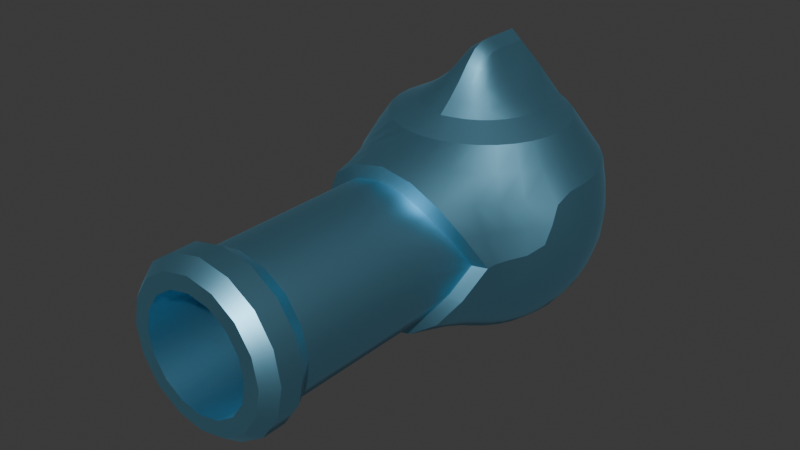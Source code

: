 # Source: deluxe_torpedo_1.blend  (saved by Blender 4.5.87; exported with 4.5.12 LTS)
import bpy
from mathutils import Matrix  # noqa: F401  (used for matrix-valued properties, if any)

bpy.ops.wm.read_factory_settings(use_empty=True)
scene = bpy.context.scene
scene.name = 'Scene'

# ---- collections
col_collection = bpy.data.collections.new('Collection'); scene.collection.children.link(col_collection)

# ---- materials (node trees are filled in below, after node groups)
mat_deluxe_torpedo = bpy.data.materials.new('Deluxe Torpedo')
mat_deluxe_torpedo.use_transparent_shadow = False

# ---- node groups
ng_auto_smooth = bpy.data.node_groups.new('Auto Smooth', 'GeometryNodeTree')
_s = ng_auto_smooth.interface.new_socket(name='Geometry', in_out='OUTPUT', socket_type='NodeSocketGeometry')
_s = ng_auto_smooth.interface.new_socket(name='Geometry', in_out='INPUT', socket_type='NodeSocketGeometry')
_s = ng_auto_smooth.interface.new_socket(name='Angle', in_out='INPUT', socket_type='NodeSocketFloat')
_s.subtype = 'ANGLE'
_s.min_value = 0.0
_s.max_value = 3.142
ng_auto_smooth.is_modifier = True
_N = ng_auto_smooth.nodes; _L = ng_auto_smooth.links
n0 = _N.new('NodeGroupOutput'); n0.name = 'Group Output'; n0.location = (480, -100)
n1 = _N.new('NodeGroupInput'); n1.name = 'Group Input'; n1.location = (-420, -300)
n2 = _N.new('NodeGroupInput'); n2.name = 'Group Input.001'; n2.location = (-60, -100)
n3 = _N.new('GeometryNodeSetShadeSmooth'); n3.name = 'Set Shade Smooth'; n3.location = (120, -100)
n3.domain = 'EDGE'
n4 = _N.new('GeometryNodeSetShadeSmooth'); n4.name = 'Set Shade Smooth.001'; n4.location = (300, -100)
n5 = _N.new('GeometryNodeInputMeshEdgeAngle'); n5.name = 'Edge Angle'; n5.location = (-420, -220)
n6 = _N.new('GeometryNodeInputEdgeSmooth'); n6.name = 'Is Edge Smooth'; n6.location = (-60, -160)
n7 = _N.new('GeometryNodeInputShadeSmooth'); n7.name = 'Is Face Smooth'; n7.location = (-240, -340)
n8 = _N.new('FunctionNodeBooleanMath'); n8.name = 'Boolean Math'; n8.location = (-60, -220)
n9 = _N.new('FunctionNodeCompare'); n9.name = 'Compare'; n9.location = (-240, -180)
n9.operation = 'LESS_EQUAL'
_L.new(n5.outputs[0], n9.inputs[0])
_L.new(n4.outputs[0], n0.inputs[0])
_L.new(n1.outputs[1], n9.inputs[1])
_L.new(n9.outputs[0], n8.inputs[0])
_L.new(n7.outputs[0], n8.inputs[1])
_L.new(n2.outputs[0], n3.inputs[0])
_L.new(n6.outputs[0], n3.inputs[1])
_L.new(n3.outputs[0], n4.inputs[0])
_L.new(n8.outputs[0], n3.inputs[2])
n0.is_active_output = True

# ---- material node trees
mat_deluxe_torpedo.use_nodes = True; mat_deluxe_torpedo.node_tree.nodes.clear()
_N = mat_deluxe_torpedo.node_tree.nodes; _L = mat_deluxe_torpedo.node_tree.links
n0 = _N.new('ShaderNodeBsdfPrincipled'); n0.name = 'Principled BSDF'; n0.location = (10, 300)
n0.inputs[0].default_value = (0.2401, 0.5948, 0.8002, 1.0)
n0.inputs[1].default_value = 1.0
n1 = _N.new('ShaderNodeOutputMaterial'); n1.name = 'Material Output'; n1.location = (300, 300)
_L.new(n0.outputs[0], n1.inputs[0])
n1.is_active_output = True

# ---- world
world_world = bpy.data.worlds.new('World'); scene.world = world_world
world_world.use_nodes = True; world_world.node_tree.nodes.clear()
_N = world_world.node_tree.nodes; _L = world_world.node_tree.links
n0 = _N.new('ShaderNodeOutputWorld'); n0.name = 'World Output'; n0.location = (300, 300)
n1 = _N.new('ShaderNodeBackground'); n1.name = 'Background'; n1.location = (10, 300)
n1.inputs[0].default_value = (0.05088, 0.05088, 0.05088, 1.0)
_L.new(n1.outputs[0], n0.inputs[0])
n0.is_active_output = True
world_world.color = (0.05088, 0.05088, 0.05088)
world_world.use_sun_shadow = False
world_world.sun_shadow_jitter_overblur = 0.0

# ---- meshes
me_sphere = bpy.data.meshes.new('Sphere')
me_sphere.from_pydata([(0.0, 0.9239, 0.3827), (0.0, 1.0, 0.0), (0.0, 0.9239, -0.3827), (0.0, 0.3827, -0.9239), (0.1854, 0.4475, 0.9779), (0.3536, 0.8536, 0.3827), (0.3827, 0.9239, 0.0), (0.3536, 0.8536, -0.3827), (0.2706, 0.6533, -0.7071), (0.1464, 0.3536, -0.9239), (0.3425, 0.3425, 0.8071), (0.6533, 0.6533, 0.3827), (0.7071, 0.7071, 0.0), (0.6533, 0.6533, -0.3827), (0.5, 0.5, -0.7071), (0.2706, 0.2706, -0.9239), (0.4475, 0.1854, 0.8071), (0.8536, 0.3536, 0.3827), (0.9239, 0.3827, 0.0), (0.8536, 0.3536, -0.3827), (0.6533, 0.2706, -0.7071), (0.3536, 0.1464, -0.9239), (0.4844, -5.776e-08, 0.8071), (0.9239, -1.192e-07, 0.3827), (1.0, -1.49e-07, 0.0), (0.9239, -1.192e-07, -0.3827), (0.7071, -8.941e-08, -0.7071), (0.3827, -4.47e-08, -0.9239), (0.4475, -0.1854, 0.8071), (0.8536, -0.3536, 0.3827), (0.9239, -0.3827, 0.0), (0.8536, -0.3536, -0.3827), (0.6533, -0.2706, -0.7071), (0.3536, -0.1464, -0.9239), (0.3425, -0.3425, 0.8071), (0.6533, -0.6533, 0.3827), (0.7071, -0.7071, 0.0), (0.6533, -0.6533, -0.3827), (0.5, -0.5, -0.7071), (0.2706, -0.2706, -0.9239), (0.1854, -0.4475, 0.8071), (0.4219, -1.139, 0.4219), (0.5966, -0.8887, 5.884e-08), (0.4219, -1.139, -0.4219), (0.2706, -0.6533, -0.7071), (0.1464, -0.3536, -0.9239), (0.0, -0.4844, 0.8071), (0.0, -1.139, 0.5966), (-0.5966, -1.875, 5.884e-08), (0.0, -1.108, -0.7028), (-2.235e-07, -0.7071, -0.7071), (-1.192e-07, -0.3827, -0.9239), (0.0, 0.0, -1.0), (0.2639, 0.6372, 0.7071), (-0.1854, -0.4475, 0.8071), (-0.4219, -1.139, 0.4219), (-0.5966, -0.8887, 5.884e-08), (-0.4219, -1.139, -0.4219), (-0.2706, -0.6533, -0.7071), (-0.1464, -0.3536, -0.9239), (-0.3425, -0.3425, 0.8071), (-0.6533, -0.6533, 0.3827), (-0.7071, -0.7071, 0.0), (-0.6533, -0.6533, -0.3827), (-0.5, -0.5, -0.7071), (-0.2706, -0.2706, -0.9239), (-0.4475, -0.1854, 0.8071), (-0.8536, -0.3536, 0.3827), (-0.9239, -0.3827, 0.0), (-0.8536, -0.3536, -0.3827), (-0.6533, -0.2706, -0.7071), (-0.3536, -0.1464, -0.9239), (-0.4844, -5.776e-08, 0.8071), (-0.9239, 3.576e-07, 0.3827), (-1.0, 5.066e-07, 0.0), (-0.9239, 3.576e-07, -0.3827), (-0.7071, 3.278e-07, -0.7071), (-0.3827, 1.788e-07, -0.9239), (-0.4475, 0.1854, 0.8071), (-0.8536, 0.3536, 0.3827), (-0.9239, 0.3827, 0.0), (-0.8536, 0.3536, -0.3827), (-0.6533, 0.2706, -0.7071), (-0.3536, 0.1464, -0.9239), (-0.3425, 0.3425, 0.8071), (-0.6533, 0.6533, 0.3827), (-0.7071, 0.7071, 0.0), (-0.6533, 0.6533, -0.3827), (-0.5, 0.5, -0.7071), (-0.2706, 0.2706, -0.9239), (-0.1854, 0.4475, 0.9779), (-0.3536, 0.8536, 0.3827), (-0.3827, 0.9239, 0.0), (-0.3536, 0.8536, -0.3827), (-0.2706, 0.6533, -0.7071), (-0.1464, 0.3536, -0.9239), (0.0, 0.4844, 0.9779), (4.47e-07, 0.7071, -0.7071), (0.4877, 0.4877, 0.7071), (0.6372, 0.2639, 0.7071), (0.6897, 3.195e-07, 0.7071), (0.6372, -0.2639, 0.7071), (0.4877, -0.4877, 0.7071), (0.2639, -0.6372, 0.7071), (0.0, -0.6897, 0.7071), (-0.2639, -0.6372, 0.7071), (-0.4877, -0.4877, 0.7071), (-0.6372, -0.2639, 0.7071), (-0.6897, 3.195e-07, 0.7071), (-0.6372, 0.2639, 0.7071), (-0.4877, 0.4877, 0.7071), (-0.2639, 0.6372, 0.7071), (0.0, 0.6897, 0.7071), (0.1854, 0.254, 0.9779), (-0.1854, 0.254, 0.9779), (0.1854, -1.061e-08, 0.9779), (-0.1854, -1.061e-08, 0.9779), (0.1854, -0.254, 0.9779), (0.0, -0.2781, 0.9779), (-0.1854, -0.254, 0.9779), (0.4968, -1.113, 0.4903), (0.7055, -0.8538, 5.936e-08), (0.4969, -1.113, -0.49), (0.0, -1.108, 0.703), (0.0, -1.139, -0.5966), (-0.4968, -1.113, 0.4903), (-0.7055, -0.8538, 5.936e-08), (-0.4969, -1.113, -0.49), (0.0, -1.189, 0.5966), (0.0, -1.189, -0.5966), (0.5966, -0.9387, 5.884e-08), (-0.5966, -0.9387, 5.884e-08), (0.4219, -1.189, 0.4219), (0.4219, -1.189, -0.4219), (-0.4219, -1.189, 0.4219), (-0.4219, -1.189, -0.4219), (0.5966, -1.875, 5.884e-08), (0.4219, -1.875, -0.4219), (0.0, -1.875, -0.5966), (-0.4219, -1.875, -0.4219), (-0.4219, -1.875, 0.4219), (0.0, -1.875, 0.5966), (0.4219, -1.875, 0.4219), (0.0, -2.794, 0.4667), (0.0, -2.794, 0.5966), (0.0, -2.794, -0.4667), (0.0, -2.794, -0.5966), (0.4667, -2.794, 5.105e-08), (0.5966, -2.794, 5.884e-08), (-0.4667, -2.794, 5.105e-08), (-0.5966, -2.794, 5.884e-08), (0.33, -2.794, 0.33), (0.4219, -2.794, 0.4219), (0.33, -2.794, -0.33), (0.4219, -2.794, -0.4219), (-0.33, -2.794, 0.33), (-0.4219, -2.794, 0.4219), (-0.33, -2.794, -0.33), (-0.4219, -2.794, -0.4219), (0.4219, -2.397, 0.4219), (0.5966, -2.397, 5.884e-08), (-0.4219, -2.397, -0.4219), (0.0, -2.397, 0.5966), (-0.4219, -2.397, 0.4219), (0.0, -2.397, -0.5966), (0.4219, -2.397, -0.4219), (-0.5966, -2.397, 5.884e-08), (-0.4829, -2.693, -0.4829), (0.683, -2.693, 6.13e-08), (0.4829, -2.693, 0.4829), (0.0, -2.693, 0.683), (-0.4829, -2.693, 0.4829), (0.0, -2.693, -0.683), (0.4829, -2.693, -0.4829), (-0.683, -2.693, 6.13e-08), (-0.4829, -2.518, -0.4829), (0.683, -2.518, 6.13e-08), (0.4829, -2.518, 0.4829), (0.0, -2.518, 0.683), (-0.4829, -2.518, 0.4829), (0.0, -2.518, -0.683), (0.4829, -2.518, -0.4829), (-0.683, -2.518, 6.13e-08), (0.0, -0.7936, 0.4667), (0.0, -0.7936, -0.4667), (0.4667, -0.7936, 5.105e-08), (-0.4667, -0.7936, 5.105e-08), (0.33, -0.7936, 0.33), (0.33, -0.7936, -0.33), (-0.33, -0.7936, 0.33), (-0.33, -0.7936, -0.33), (-0.09457, 0.3299, 1.168), (0.0, 0.3518, 1.229), (0.09457, 0.3299, 1.168), (0.09457, 0.2148, 1.168), (0.09457, 0.06387, 1.168), (0.09457, -0.08711, 1.168), (0.0, 0.2292, 1.229), (0.0, 0.06387, 1.229), (0.0, -0.1014, 1.229), (-0.09457, 0.2148, 1.168), (-0.09457, 0.06387, 1.168), (-0.09457, -0.08711, 1.168), (0.0, -0.7936, 0.3096), (0.0, -0.7936, -0.3096), (0.3096, -0.7936, 4.954e-08), (-0.3096, -0.7936, 4.954e-08), (0.2189, -0.7936, 0.2189), (0.2189, -0.7936, -0.2189), (-0.2189, -0.7936, 0.2189), (-0.2189, -0.7936, -0.2189), (0.0, -0.7936, 1.341e-07)], [], [(100, 23, 17, 99), (101, 102, 35, 29), (52, 3, 9), (97, 2, 7, 8), (1, 0, 5, 6), (112, 96, 4, 53), (3, 97, 8, 9), (2, 1, 6, 7), (8, 7, 13, 14), (6, 5, 11, 12), (53, 4, 10, 98), (9, 8, 14, 15), (7, 6, 12, 13), (102, 103, 120, 35), (52, 9, 15), (15, 14, 20, 21), (13, 12, 18, 19), (100, 101, 29, 23), (103, 104, 123, 120), (52, 15, 21), (14, 13, 19, 20), (12, 11, 17, 18), (98, 10, 16, 99), (19, 18, 24, 25), (104, 105, 125, 123), (52, 21, 27), (20, 19, 25, 26), (18, 17, 23, 24), (99, 16, 22, 100), (21, 20, 26, 27), (52, 27, 33), (26, 25, 31, 32), (24, 23, 29, 30), (100, 22, 28, 101), (27, 26, 32, 33), (25, 24, 30, 31), (105, 106, 61, 125), (30, 29, 35, 36), (101, 28, 34, 102), (33, 32, 38, 39), (31, 30, 36, 37), (106, 107, 67, 61), (52, 33, 39), (32, 31, 37, 38), (39, 38, 44, 45), (37, 36, 121, 122), (107, 108, 73, 67), (52, 39, 45), (38, 37, 122, 44), (36, 35, 120, 121), (102, 34, 40, 103), (108, 109, 79, 73), (52, 45, 51), (44, 122, 49, 50), (43, 42, 130, 133), (103, 40, 46, 104), (45, 44, 50, 51), (124, 43, 133, 129), (52, 51, 59), (50, 49, 127, 58), (56, 57, 135, 131), (104, 46, 54, 105), (51, 50, 58, 59), (47, 55, 134, 128), (105, 54, 60, 106), (59, 58, 64, 65), (127, 126, 62, 63), (98, 99, 17, 11), (52, 59, 65), (58, 127, 63, 64), (126, 125, 61, 62), (65, 64, 70, 71), (63, 62, 68, 69), (109, 110, 85, 79), (52, 65, 71), (64, 63, 69, 70), (62, 61, 67, 68), (106, 60, 66, 107), (110, 111, 91, 85), (52, 71, 77), (70, 69, 75, 76), (68, 67, 73, 74), (107, 66, 72, 108), (71, 70, 76, 77), (69, 68, 74, 75), (76, 75, 81, 82), (74, 73, 79, 80), (108, 72, 78, 109), (77, 76, 82, 83), (75, 74, 80, 81), (111, 112, 0, 91), (52, 77, 83), (83, 82, 88, 89), (81, 80, 86, 87), (112, 53, 5, 0), (52, 83, 89), (82, 81, 87, 88), (80, 79, 85, 86), (109, 78, 84, 110), (87, 86, 92, 93), (52, 89, 95), (88, 87, 93, 94), (86, 85, 91, 92), (110, 84, 90, 111), (89, 88, 94, 95), (52, 95, 3), (94, 93, 2, 97), (92, 91, 0, 1), (111, 90, 96, 112), (95, 94, 97, 3), (93, 92, 1, 2), (4, 113, 16, 10), (113, 115, 22, 16), (115, 117, 28, 22), (117, 40, 34, 28), (116, 119, 202, 201), (117, 115, 195, 196), (90, 114, 200, 191), (118, 46, 40, 117), (113, 4, 193, 194), (4, 96, 192, 193), (96, 90, 191, 192), (119, 54, 46, 118), (84, 78, 114, 90), (78, 72, 116, 114), (72, 66, 119, 116), (66, 60, 54, 119), (41, 42, 121, 120), (42, 43, 122, 121), (47, 41, 120, 123), (43, 124, 49, 122), (56, 55, 125, 126), (57, 56, 126, 127), (124, 57, 127, 49), (55, 47, 123, 125), (158, 150, 174, 167), (148, 154, 173, 168), (132, 128, 141, 142), (57, 124, 129, 135), (55, 56, 131, 134), (41, 47, 128, 132), (42, 41, 132, 130), (156, 144, 170, 171), (150, 156, 171, 174), (146, 158, 167, 172), (169, 170, 144, 152), (147, 153, 154, 148), (143, 151, 152, 144), (153, 145, 146, 154), (154, 146, 172, 173), (149, 155, 156, 150), (157, 149, 150, 158), (145, 157, 158, 146), (155, 143, 144, 156), (133, 130, 136, 137), (131, 135, 139, 48), (129, 133, 137, 138), (128, 134, 140, 141), (135, 129, 138, 139), (130, 132, 142, 136), (134, 131, 48, 140), (138, 137, 165, 164), (141, 140, 163, 162), (136, 142, 159, 160), (168, 176, 177, 169), (178, 170, 169, 177), (179, 171, 170, 178), (182, 174, 171, 179), (175, 167, 174, 182), (180, 172, 167, 175), (181, 173, 172, 180), (181, 176, 168, 173), (177, 176, 160, 159), (176, 181, 165, 160), (181, 180, 164, 165), (180, 175, 161, 164), (175, 182, 166, 161), (182, 179, 163, 166), (179, 178, 162, 163), (178, 177, 159, 162), (152, 148, 168, 169), (151, 147, 148, 152), (48, 139, 161, 166), (137, 136, 160, 165), (142, 141, 162, 159), (139, 138, 164, 161), (98, 11, 5, 53), (140, 48, 166, 163), (155, 149, 186, 189), (151, 143, 183, 187), (147, 151, 187, 185), (143, 155, 189, 183), (149, 157, 190, 186), (145, 153, 188, 184), (153, 147, 185, 188), (157, 145, 184, 190), (192, 197, 194, 193), (197, 198, 195, 194), (198, 199, 196, 195), (191, 200, 197, 192), (200, 201, 198, 197), (201, 202, 199, 198), (118, 117, 196, 199), (119, 118, 199, 202), (115, 113, 194, 195), (114, 116, 201, 200), (184, 188, 208, 204), (188, 185, 205, 208), (190, 184, 204, 210), (189, 186, 206, 209), (187, 183, 203, 207), (185, 187, 207, 205), (183, 189, 209, 203), (186, 190, 210, 206), (205, 211, 204, 208), (211, 206, 210, 204), (207, 203, 211, 205), (203, 209, 206, 211)])
me_sphere.polygons.foreach_set('use_smooth', [True] * 218)
_k = set([(0, 5), (0, 91), (4, 10), (4, 53), (4, 193), (5, 11), (10, 16), (11, 17), (16, 22), (17, 23), (22, 28), (23, 29), (28, 34), (29, 30), (30, 36), (34, 40), (36, 121), (40, 46), (41, 42), (41, 47), (42, 43), (42, 121), (43, 124), (46, 54), (46, 118), (47, 55), (49, 122), (49, 127), (53, 98), (53, 112), (54, 60), (55, 56), (56, 57), (56, 126), (57, 124), (60, 66), (62, 68), (62, 126), (66, 72), (67, 68), (67, 73), (72, 78), (73, 79), (78, 84), (79, 85), (84, 90), (85, 91), (90, 111), (90, 191), (96, 112), (96, 192), (98, 99), (99, 100), (100, 101), (101, 102), (102, 103), (103, 104), (104, 105), (105, 106), (106, 107), (107, 108), (108, 109), (109, 110), (110, 111), (111, 112), (118, 199), (120, 121), (120, 123), (121, 122), (123, 125), (125, 126), (126, 127), (143, 151), (143, 155), (144, 152), (144, 156), (145, 153), (145, 157), (146, 154), (146, 158), (147, 151), (147, 153), (148, 152), (148, 154), (149, 155), (149, 157), (150, 156), (150, 158), (159, 160), (159, 162), (160, 165), (161, 164), (161, 166), (162, 163), (163, 166), (164, 165), (167, 172), (167, 174), (168, 169), (168, 173), (169, 170), (170, 171), (171, 174), (172, 173), (175, 180), (175, 182), (176, 177), (176, 181), (177, 178), (178, 179), (179, 182), (180, 181), (183, 187), (183, 189), (184, 188), (184, 190), (185, 187), (185, 188), (186, 189), (186, 190), (191, 192), (191, 200), (192, 193), (192, 197), (193, 194), (194, 195), (195, 196), (197, 198), (198, 199), (200, 201), (201, 202), (203, 207), (203, 209), (204, 208), (204, 210), (205, 207), (205, 208), (206, 209), (206, 210)])
me_sphere.attributes.new('sharp_edge', 'BOOLEAN', 'EDGE').data.foreach_set('value', [ (min(e.vertices), max(e.vertices)) in _k for e in me_sphere.edges])
_k = {(0, 5): 1.0, (5, 11): 1.0, (4, 10): 1.0, (11, 17): 1.0, (10, 16): 1.0, (17, 23): 1.0, (16, 22): 1.0, (29, 30): 1.0, (23, 29): 1.0, (22, 28): 1.0, (30, 36): 1.0, (28, 34): 1.0, (120, 121): 1.0, (121, 122): 1.0, (36, 121): 1.0, (34, 40): 1.0, (56, 131): 1.0, (120, 123): 1.0, (40, 46): 1.0, (49, 122): 1.0, (96, 112): 1.0, (125, 126): 1.0, (126, 127): 1.0, (49, 127): 1.0, (123, 125): 1.0, (46, 54): 1.0, (54, 60): 1.0, (62, 126): 1.0, (67, 68): 1.0, (62, 68): 1.0, (60, 66): 1.0, (66, 72): 1.0, (67, 73): 1.0, (73, 79): 1.0, (72, 78): 1.0, (79, 85): 1.0, (78, 84): 1.0, (85, 91): 1.0, (84, 90): 1.0, (90, 111): 1.0, (4, 53): 1.0, (0, 91): 1.0, (111, 112): 1.0, (110, 111): 1.0, (109, 110): 1.0, (108, 109): 1.0, (107, 108): 1.0, (106, 107): 1.0, (105, 106): 1.0, (104, 105): 1.0, (103, 104): 1.0, (102, 103): 1.0, (101, 102): 1.0, (100, 101): 1.0, (99, 100): 1.0, (98, 99): 1.0, (53, 98): 1.0, (53, 112): 1.0, (4, 193): 1.0, (46, 118): 1.0, (96, 192): 1.0, (90, 191): 1.0, (41, 42): 1.0, (42, 43): 1.0, (41, 47): 1.0, (43, 124): 1.0, (55, 56): 1.0, (56, 57): 1.0, (57, 124): 1.0, (47, 55): 1.0, (42, 121): 1.0, (56, 126): 1.0, (42, 130): 1.0, (148, 152): 1.0, (148, 154): 1.0, (144, 152): 1.0, (146, 154): 1.0, (150, 156): 1.0, (150, 158): 1.0, (146, 158): 1.0, (144, 156): 1.0, (159, 162): 1.0, (160, 165): 1.0, (161, 166): 1.0, (164, 165): 1.0, (162, 163): 1.0, (161, 164): 1.0, (159, 160): 1.0, (163, 166): 1.0, (169, 170): 1.0, (168, 173): 1.0, (167, 174): 1.0, (172, 173): 1.0, (170, 171): 1.0, (167, 172): 1.0, (168, 169): 1.0, (171, 174): 1.0, (147, 151): 1.0, (147, 153): 1.0, (143, 151): 1.0, (145, 153): 1.0, (149, 155): 1.0, (149, 157): 1.0, (145, 157): 1.0, (143, 155): 1.0, (177, 178): 1.0, (176, 181): 1.0, (175, 182): 1.0, (180, 181): 1.0, (178, 179): 1.0, (175, 180): 1.0, (176, 177): 1.0, (179, 182): 1.0, (185, 187): 1.0, (185, 188): 1.0, (183, 187): 1.0, (184, 188): 1.0, (186, 189): 1.0, (186, 190): 1.0, (184, 190): 1.0, (183, 189): 1.0, (191, 192): 1.0, (192, 193): 1.0, (193, 194): 1.0, (194, 195): 1.0, (195, 196): 1.0, (192, 197): 1.0, (197, 198): 1.0, (198, 199): 1.0, (191, 200): 1.0, (200, 201): 1.0, (201, 202): 1.0, (118, 199): 1.0, (205, 207): 1.0, (205, 208): 1.0, (203, 207): 1.0, (204, 208): 1.0, (206, 209): 1.0, (206, 210): 1.0, (204, 210): 1.0, (203, 209): 1.0}
me_sphere.attributes.new('crease_edge', 'FLOAT', 'EDGE').data.foreach_set('value', [_k.get((min(e.vertices), max(e.vertices)), 0.0) for e in me_sphere.edges])
_uv = me_sphere.uv_layers.new(name='UVMap')
_uv.uv.foreach_set('vector', [0.5, 0.8125, 0.5, 0.625, 0.5625, 0.625, 0.5625, 0.8125, 0.4375, 0.8125, 0.375, 0.8125, 0.375, 0.625, 0.4375, 0.625, 0.7188, 0.0, 0.75, 0.125, 0.6875, 0.125, 0.75, 0.25, 0.75, 0.375, 0.6875, 0.375, 0.6875, 0.25, 0.75, 0.5, 0.75, 0.625, 0.6875, 0.625, 0.6875, 0.5, 0.75, 0.8125, 0.75, 0.875, 0.6875, 0.875, 0.6875, 0.8125, 0.75, 0.125, 0.75, 0.25, 0.6875, 0.25, 0.6875, 0.125, 0.75, 0.375, 0.75, 0.5, 0.6875, 0.5, 0.6875, 0.375, 0.6875, 0.25, 0.6875, 0.375, 0.625, 0.375, 0.625, 0.25, 0.6875, 0.5, 0.6875, 0.625, 0.625, 0.625, 0.625, 0.5, 0.6875, 0.8125, 0.6875, 0.875, 0.625, 0.875, 0.625, 0.8125, 0.6875, 0.125, 0.6875, 0.25, 0.625, 0.25, 0.625, 0.125, 0.6875, 0.375, 0.6875, 0.5, 0.625, 0.5, 0.625, 0.375, 0.375, 0.8125, 0.3125, 0.8125, 0.3125, 0.625, 0.375, 0.625, 0.6562, 0.0, 0.6875, 0.125, 0.625, 0.125, 0.625, 0.125, 0.625, 0.25, 0.5625, 0.25, 0.5625, 0.125, 0.625, 0.375, 0.625, 0.5, 0.5625, 0.5, 0.5625, 0.375, 0.5, 0.8125, 0.4375, 0.8125, 0.4375, 0.625, 0.5, 0.625, 0.3125, 0.8125, 0.25, 0.8125, 0.25, 0.625, 0.3125, 0.625, 0.5938, 0.0, 0.625, 0.125, 0.5625, 0.125, 0.625, 0.25, 0.625, 0.375, 0.5625, 0.375, 0.5625, 0.25, 0.625, 0.5, 0.625, 0.625, 0.5625, 0.625, 0.5625, 0.5, 0.625, 0.8125, 0.625, 0.875, 0.5625, 0.875, 0.5625, 0.8125, 0.5625, 0.375, 0.5625, 0.5, 0.5, 0.5, 0.5, 0.375, 0.25, 0.8125, 0.1875, 0.8125, 0.1875, 0.625, 0.25, 0.625, 0.5312, 0.0, 0.5625, 0.125, 0.5, 0.125, 0.5625, 0.25, 0.5625, 0.375, 0.5, 0.375, 0.5, 0.25, 0.5625, 0.5, 0.5625, 0.625, 0.5, 0.625, 0.5, 0.5, 0.5625, 0.8125, 0.5625, 0.875, 0.5, 0.875, 0.5, 0.8125, 0.5625, 0.125, 0.5625, 0.25, 0.5, 0.25, 0.5, 0.125, 0.4687, 0.0, 0.5, 0.125, 0.4375, 0.125, 0.5, 0.25, 0.5, 0.375, 0.4375, 0.375, 0.4375, 0.25, 0.5, 0.5, 0.5, 0.625, 0.4375, 0.625, 0.4375, 0.5, 0.5, 0.8125, 0.5, 0.875, 0.4375, 0.875, 0.4375, 0.8125, 0.5, 0.125, 0.5, 0.25, 0.4375, 0.25, 0.4375, 0.125, 0.5, 0.375, 0.5, 0.5, 0.4375, 0.5, 0.4375, 0.375, 0.1875, 0.8125, 0.125, 0.8125, 0.125, 0.625, 0.1875, 0.625, 0.4375, 0.5, 0.4375, 0.625, 0.375, 0.625, 0.375, 0.5, 0.4375, 0.8125, 0.4375, 0.875, 0.375, 0.875, 0.375, 0.8125, 0.4375, 0.125, 0.4375, 0.25, 0.375, 0.25, 0.375, 0.125, 0.4375, 0.375, 0.4375, 0.5, 0.375, 0.5, 0.375, 0.375, 0.125, 0.8125, 0.0625, 0.8125, 0.0625, 0.625, 0.125, 0.625, 0.4062, 0.0, 0.4375, 0.125, 0.375, 0.125, 0.4375, 0.25, 0.4375, 0.375, 0.375, 0.375, 0.375, 0.25, 0.375, 0.125, 0.375, 0.25, 0.3125, 0.25, 0.3125, 0.125, 0.375, 0.375, 0.375, 0.5, 0.3125, 0.5, 0.3125, 0.375, 0.0625, 0.8125, 0.0, 0.8125, 0.0, 0.625, 0.0625, 0.625, 0.3437, 0.0, 0.375, 0.125, 0.3125, 0.125, 0.375, 0.25, 0.375, 0.375, 0.3125, 0.375, 0.3125, 0.25, 0.375, 0.5, 0.375, 0.625, 0.3125, 0.625, 0.3125, 0.5, 0.375, 0.8125, 0.375, 0.875, 0.3125, 0.875, 0.3125, 0.8125, 1.0, 0.8125, 0.9375, 0.8125, 0.9375, 0.625, 1.0, 0.625, 0.2812, 0.0, 0.3125, 0.125, 0.25, 0.125, 0.3125, 0.25, 0.3125, 0.375, 0.25, 0.375, 0.25, 0.25, 0.3025, 0.3951, 0.305, 0.5, 0.305, 0.5, 0.3025, 0.3951, 0.3125, 0.8125, 0.3125, 0.875, 0.25, 0.875, 0.25, 0.8125, 0.3125, 0.125, 0.3125, 0.25, 0.25, 0.25, 0.25, 0.125, 0.25, 0.39, 0.3025, 0.3951, 0.3025, 0.3951, 0.25, 0.39, 0.2187, 0.0, 0.25, 0.125, 0.1875, 0.125, 0.25, 0.25, 0.25, 0.375, 0.1875, 0.375, 0.1875, 0.25, 0.195, 0.5, 0.1975, 0.3951, 0.1975, 0.3951, 0.195, 0.5, 0.25, 0.8125, 0.25, 0.875, 0.1875, 0.875, 0.1875, 0.8125, 0.25, 0.125, 0.25, 0.25, 0.1875, 0.25, 0.1875, 0.125, 0.25, 0.61, 0.1975, 0.6049, 0.1975, 0.6049, 0.25, 0.61, 0.1875, 0.8125, 0.1875, 0.875, 0.125, 0.875, 0.125, 0.8125, 0.1875, 0.125, 0.1875, 0.25, 0.125, 0.25, 0.125, 0.125, 0.1875, 0.375, 0.1875, 0.5, 0.125, 0.5, 0.125, 0.375, 0.625, 0.8125, 0.5625, 0.8125, 0.5625, 0.625, 0.625, 0.625, 0.1562, 0.0, 0.1875, 0.125, 0.125, 0.125, 0.1875, 0.25, 0.1875, 0.375, 0.125, 0.375, 0.125, 0.25, 0.1875, 0.5, 0.1875, 0.625, 0.125, 0.625, 0.125, 0.5, 0.125, 0.125, 0.125, 0.25, 0.0625, 0.25, 0.0625, 0.125, 0.125, 0.375, 0.125, 0.5, 0.0625, 0.5, 0.0625, 0.375, 0.9375, 0.8125, 0.875, 0.8125, 0.875, 0.625, 0.9375, 0.625, 0.09375, 0.0, 0.125, 0.125, 0.0625, 0.125, 0.125, 0.25, 0.125, 0.375, 0.0625, 0.375, 0.0625, 0.25, 0.125, 0.5, 0.125, 0.625, 0.0625, 0.625, 0.0625, 0.5, 0.125, 0.8125, 0.125, 0.875, 0.0625, 0.875, 0.0625, 0.8125, 0.875, 0.8125, 0.8125, 0.8125, 0.8125, 0.625, 0.875, 0.625, 0.03125, 0.0, 0.0625, 0.125, 0.0, 0.125, 0.0625, 0.25, 0.0625, 0.375, 0.0, 0.375, 0.0, 0.25, 0.0625, 0.5, 0.0625, 0.625, 0.0, 0.625, 0.0, 0.5, 0.0625, 0.8125, 0.0625, 0.875, 0.0, 0.875, 0.0, 0.8125, 0.0625, 0.125, 0.0625, 0.25, 0.0, 0.25, 0.0, 0.125, 0.0625, 0.375, 0.0625, 0.5, 0.0, 0.5, 0.0, 0.375, 1.0, 0.25, 1.0, 0.375, 0.9375, 0.375, 0.9375, 0.25, 1.0, 0.5, 1.0, 0.625, 0.9375, 0.625, 0.9375, 0.5, 1.0, 0.8125, 1.0, 0.875, 0.9375, 0.875, 0.9375, 0.8125, 1.0, 0.125, 1.0, 0.25, 0.9375, 0.25, 0.9375, 0.125, 1.0, 0.375, 1.0, 0.5, 0.9375, 0.5, 0.9375, 0.375, 0.8125, 0.8125, 0.75, 0.8125, 0.75, 0.625, 0.8125, 0.625, 0.9687, 0.0, 1.0, 0.125, 0.9375, 0.125, 0.9375, 0.125, 0.9375, 0.25, 0.875, 0.25, 0.875, 0.125, 0.9375, 0.375, 0.9375, 0.5, 0.875, 0.5, 0.875, 0.375, 0.75, 0.8125, 0.6875, 0.8125, 0.6875, 0.625, 0.75, 0.625, 0.9062, 0.0, 0.9375, 0.125, 0.875, 0.125, 0.9375, 0.25, 0.9375, 0.375, 0.875, 0.375, 0.875, 0.25, 0.9375, 0.5, 0.9375, 0.625, 0.875, 0.625, 0.875, 0.5, 0.9375, 0.8125, 0.9375, 0.875, 0.875, 0.875, 0.875, 0.8125, 0.875, 0.375, 0.875, 0.5, 0.8125, 0.5, 0.8125, 0.375, 0.8437, 0.0, 0.875, 0.125, 0.8125, 0.125, 0.875, 0.25, 0.875, 0.375, 0.8125, 0.375, 0.8125, 0.25, 0.875, 0.5, 0.875, 0.625, 0.8125, 0.625, 0.8125, 0.5, 0.875, 0.8125, 0.875, 0.875, 0.8125, 0.875, 0.8125, 0.8125, 0.875, 0.125, 0.875, 0.25, 0.8125, 0.25, 0.8125, 0.125, 0.7812, 0.0, 0.8125, 0.125, 0.75, 0.125, 0.8125, 0.25, 0.8125, 0.375, 0.75, 0.375, 0.75, 0.25, 0.8125, 0.5, 0.8125, 0.625, 0.75, 0.625, 0.75, 0.5, 0.8125, 0.8125, 0.8125, 0.875, 0.75, 0.875, 0.75, 0.8125, 0.8125, 0.125, 0.8125, 0.25, 0.75, 0.25, 0.75, 0.125, 0.8125, 0.375, 0.8125, 0.5, 0.75, 0.5, 0.75, 0.375, 0.6875, 0.875, 0.625, 0.875, 0.5625, 0.875, 0.625, 0.875, 0.625, 0.875, 0.5714, 0.875, 0.5, 0.875, 0.5625, 0.875, 0.4286, 0.875, 0.375, 0.875, 0.4375, 0.875, 0.5, 0.875, 0.375, 0.875, 0.3125, 0.875, 0.375, 0.875, 0.4375, 0.875, 0.2857, 0.875, 0.25, 0.875, 0.25, 0.875, 0.2857, 0.875, 0.375, 0.875, 0.4286, 0.875, 0.4286, 0.875, 0.375, 0.875, 0.8125, 0.875, 0.75, 0.875, 0.75, 0.875, 0.8125, 0.875, 0.3214, 0.875, 0.25, 0.875, 0.3125, 0.875, 0.375, 0.875, 0.625, 0.875, 0.6875, 0.875, 0.6875, 0.875, 0.625, 0.875, 0.6875, 0.875, 0.75, 0.875, 0.75, 0.875, 0.6875, 0.875, 0.75, 0.875, 0.8125, 0.875, 0.8125, 0.875, 0.75, 0.875, 0.25, 0.875, 0.1875, 0.875, 0.25, 0.875, 0.3214, 0.875, 0.875, 0.875, 0.9375, 0.875, 0.75, 0.875, 0.8125, 0.875, 0.9375, 0.875, 1.0, 0.875, 0.7143, 0.875, 0.75, 0.875, 0.0, 0.875, 0.0625, 0.875, 0.25, 0.875, 0.2857, 0.875, 0.0625, 0.875, 0.125, 0.875, 0.1875, 0.875, 0.25, 0.875, 0.3025, 0.6049, 0.305, 0.5, 0.3125, 0.5, 0.3125, 0.625, 0.305, 0.5, 0.3025, 0.3951, 0.3125, 0.375, 0.3125, 0.5, 0.25, 0.61, 0.3025, 0.6049, 0.3125, 0.625, 0.25, 0.625, 0.3025, 0.3951, 0.25, 0.39, 0.25, 0.375, 0.3125, 0.375, 0.195, 0.5, 0.1975, 0.6049, 0.1875, 0.625, 0.1875, 0.5, 0.1975, 0.3951, 0.195, 0.5, 0.1875, 0.5, 0.1875, 0.375, 0.25, 0.39, 0.1975, 0.3951, 0.1875, 0.375, 0.25, 0.375, 0.1975, 0.6049, 0.25, 0.61, 0.25, 0.625, 0.1875, 0.625, 0.1975, 0.3951, 0.195, 0.5, 0.195, 0.5, 0.1975, 0.3951, 0.305, 0.5, 0.3025, 0.3951, 0.3025, 0.3951, 0.305, 0.5, 0.3025, 0.6049, 0.25, 0.61, 0.25, 0.61, 0.3025, 0.6049, 0.1975, 0.3951, 0.25, 0.39, 0.25, 0.39, 0.1975, 0.3951, 0.1975, 0.6049, 0.195, 0.5, 0.195, 0.5, 0.1975, 0.6049, 0.3025, 0.6049, 0.25, 0.61, 0.25, 0.61, 0.3025, 0.6049, 0.305, 0.5, 0.3025, 0.6049, 0.3025, 0.6049, 0.305, 0.5, 0.1975, 0.6049, 0.25, 0.61, 0.25, 0.61, 0.1975, 0.6049, 0.195, 0.5, 0.1975, 0.6049, 0.1975, 0.6049, 0.195, 0.5, 0.25, 0.39, 0.1975, 0.3951, 0.1975, 0.3951, 0.25, 0.39, 0.3025, 0.6049, 0.25, 0.61, 0.25, 0.61, 0.3025, 0.6049, 0.293, 0.5, 0.288, 0.4239, 0.3025, 0.3951, 0.305, 0.5, 0.25, 0.5861, 0.288, 0.5761, 0.3025, 0.6049, 0.25, 0.61, 0.288, 0.4239, 0.25, 0.4139, 0.25, 0.39, 0.3025, 0.3951, 0.3025, 0.3951, 0.25, 0.39, 0.25, 0.39, 0.3025, 0.3951, 0.207, 0.5, 0.212, 0.5761, 0.1975, 0.6049, 0.195, 0.5, 0.212, 0.4239, 0.207, 0.5, 0.195, 0.5, 0.1975, 0.3951, 0.25, 0.4139, 0.212, 0.4239, 0.1975, 0.3951, 0.25, 0.39, 0.212, 0.5761, 0.25, 0.5861, 0.25, 0.61, 0.1975, 0.6049, 0.3025, 0.3951, 0.305, 0.5, 0.305, 0.5, 0.3025, 0.3951, 0.195, 0.5, 0.1975, 0.3951, 0.1975, 0.3951, 0.195, 0.5, 0.25, 0.39, 0.3025, 0.3951, 0.3025, 0.3951, 0.25, 0.39, 0.25, 0.61, 0.1975, 0.6049, 0.1975, 0.6049, 0.25, 0.61, 0.1975, 0.3951, 0.25, 0.39, 0.25, 0.39, 0.1975, 0.3951, 0.305, 0.5, 0.3025, 0.6049, 0.3025, 0.6049, 0.305, 0.5, 0.1975, 0.6049, 0.195, 0.5, 0.195, 0.5, 0.1975, 0.6049, 0.25, 0.39, 0.3025, 0.3951, 0.3025, 0.3951, 0.25, 0.39, 0.25, 0.61, 0.1975, 0.6049, 0.1975, 0.6049, 0.25, 0.61, 0.305, 0.5, 0.3025, 0.6049, 0.3025, 0.6049, 0.305, 0.5, 0.305, 0.5, 0.0, 0.0, 0.0, 0.0, 0.3025, 0.6049, 0.0, 0.0, 0.25, 0.61, 0.3025, 0.6049, 0.0, 0.0, 0.0, 0.0, 0.1975, 0.6049, 0.25, 0.61, 0.0, 0.0, 0.0, 0.0, 0.195, 0.5, 0.1975, 0.6049, 0.0, 0.0, 0.0, 0.0, 0.1975, 0.3951, 0.195, 0.5, 0.0, 0.0, 0.0, 0.0, 0.25, 0.39, 0.1975, 0.3951, 0.0, 0.0, 0.0, 0.0, 0.3025, 0.3951, 0.25, 0.39, 0.0, 0.0, 0.0, 0.0, 0.0, 0.0, 0.305, 0.5, 0.3025, 0.3951, 0.0, 0.0, 0.0, 0.0, 0.305, 0.5, 0.3025, 0.6049, 0.0, 0.0, 0.0, 0.0, 0.3025, 0.3951, 0.305, 0.5, 0.0, 0.0, 0.0, 0.0, 0.25, 0.39, 0.3025, 0.3951, 0.0, 0.0, 0.0, 0.0, 0.1975, 0.3951, 0.25, 0.39, 0.0, 0.0, 0.0, 0.0, 0.195, 0.5, 0.1975, 0.3951, 0.0, 0.0, 0.0, 0.0, 0.1975, 0.6049, 0.195, 0.5, 0.0, 0.0, 0.0, 0.0, 0.25, 0.61, 0.1975, 0.6049, 0.0, 0.0, 0.0, 0.0, 0.3025, 0.6049, 0.25, 0.61, 0.3025, 0.6049, 0.305, 0.5, 0.305, 0.5, 0.3025, 0.6049, 0.288, 0.5761, 0.293, 0.5, 0.305, 0.5, 0.3025, 0.6049, 0.195, 0.5, 0.1975, 0.3951, 0.1975, 0.3951, 0.195, 0.5, 0.3025, 0.3951, 0.305, 0.5, 0.305, 0.5, 0.3025, 0.3951, 0.3025, 0.6049, 0.25, 0.61, 0.25, 0.61, 0.3025, 0.6049, 0.1975, 0.3951, 0.25, 0.39, 0.25, 0.39, 0.1975, 0.3951, 0.625, 0.8125, 0.625, 0.625, 0.6875, 0.625, 0.6875, 0.8125, 0.1975, 0.6049, 0.195, 0.5, 0.195, 0.5, 0.1975, 0.6049, 0.212, 0.5761, 0.207, 0.5, 0.207, 0.5, 0.212, 0.5761, 0.288, 0.5761, 0.25, 0.5861, 0.25, 0.5861, 0.288, 0.5761, 0.293, 0.5, 0.288, 0.5761, 0.288, 0.5761, 0.293, 0.5, 0.25, 0.5861, 0.212, 0.5761, 0.212, 0.5761, 0.25, 0.5861, 0.207, 0.5, 0.212, 0.4239, 0.212, 0.4239, 0.207, 0.5, 0.25, 0.4139, 0.288, 0.4239, 0.288, 0.4239, 0.25, 0.4139, 0.288, 0.4239, 0.293, 0.5, 0.293, 0.5, 0.288, 0.4239, 0.212, 0.4239, 0.25, 0.4139, 0.25, 0.4139, 0.212, 0.4239, 0.75, 0.875, 0.6786, 0.875, 0.625, 0.875, 0.6875, 0.875, 0.6786, 0.875, 0.625, 0.875, 0.5714, 0.875, 0.625, 0.875, 0.375, 0.875, 0.3214, 0.875, 0.375, 0.875, 0.4286, 0.875, 0.8125, 0.875, 0.75, 0.875, 0.6786, 0.875, 0.75, 0.875, 0.75, 0.875, 0.7143, 0.875, 0.625, 0.875, 0.6786, 0.875, 0.2857, 0.875, 0.25, 0.875, 0.3214, 0.875, 0.375, 0.875, 0.3214, 0.875, 0.375, 0.875, 0.375, 0.875, 0.3214, 0.875, 0.25, 0.875, 0.3214, 0.875, 0.3214, 0.875, 0.25, 0.875, 0.5714, 0.875, 0.625, 0.875, 0.625, 0.875, 0.5714, 0.875, 0.75, 0.875, 0.7143, 0.875, 0.7143, 0.875, 0.75, 0.875, 0.25, 0.4139, 0.288, 0.4239, 0.288, 0.4239, 0.25, 0.4139, 0.288, 0.4239, 0.293, 0.5, 0.293, 0.5, 0.288, 0.4239, 0.212, 0.4239, 0.25, 0.4139, 0.25, 0.4139, 0.212, 0.4239, 0.212, 0.5761, 0.207, 0.5, 0.207, 0.5, 0.212, 0.5761, 0.288, 0.5761, 0.25, 0.5861, 0.25, 0.5861, 0.288, 0.5761, 0.293, 0.5, 0.288, 0.5761, 0.288, 0.5761, 0.293, 0.5, 0.25, 0.5861, 0.212, 0.5761, 0.212, 0.5761, 0.25, 0.5861, 0.207, 0.5, 0.212, 0.4239, 0.212, 0.4239, 0.207, 0.5, 0.293, 0.5, 0.25, 0.5, 0.25, 0.4139, 0.288, 0.4239, 0.25, 0.5, 0.207, 0.5, 0.212, 0.4239, 0.25, 0.4139, 0.288, 0.5761, 0.25, 0.5861, 0.25, 0.5, 0.293, 0.5, 0.25, 0.5861, 0.212, 0.5761, 0.207, 0.5, 0.25, 0.5])
me_sphere.materials.append(mat_deluxe_torpedo)
me_sphere.use_mirror_x = True
me_sphere.update()

# ---- objects
ob_deluxetorpedo = bpy.data.objects.new('DeluxeTorpedo', me_sphere)

# ---- transforms, parenting, visibility, modifiers, constraints
ob_deluxetorpedo.location = (0.0, 0.0, 0.0)
ob_deluxetorpedo.scale = (0.1, 0.1, 0.1)
ob_deluxetorpedo.use_mesh_mirror_x = True
_m = ob_deluxetorpedo.modifiers.new('Subdivision', 'SUBSURF')
_m.render_levels = 1
_m = ob_deluxetorpedo.modifiers.new('Auto Smooth', 'NODES')
_m.node_group = ng_auto_smooth
_gi = [s.identifier for s in ng_auto_smooth.interface.items_tree if s.item_type == 'SOCKET' and s.in_out == 'INPUT']
_m[_gi[1]] = 1.571  # Angle
_m.show_group_selector = False

# ---- collection membership
col_collection.objects.link(ob_deluxetorpedo)

# ---- scene / render settings (as saved in the file)
scene.frame_start = 1; scene.frame_end = 250; scene.frame_set(2)
scene.render.engine = 'BLENDER_EEVEE_NEXT'
scene.cycles.sampling_pattern = 'TABULATED_SOBOL'
scene.eevee.ray_tracing_options.trace_max_roughness = 0.0
bpy.context.view_layer.update()

# ---- added for rendering (the .blend has no active camera and no usable light): camera, sun
cam_auto = bpy.data.cameras.new('AutoCamera')
cam_auto.lens = 50.0
cam_auto.sensor_width = 36.0
cam_auto.clip_end = 1000.0
ob_auto_camera = bpy.data.objects.new('AutoCamera', cam_auto)
scene.collection.objects.link(ob_auto_camera)
ob_auto_camera.location = (0.439032, -0.619021, 0.363524)
ob_auto_camera.rotation_euler = (1.09748, -7.21219e-08, 0.694738)
scene.camera = ob_auto_camera
light_auto_sun = bpy.data.lights.new('AutoSun', 'SUN')
light_auto_sun.energy = 3.0
light_auto_sun.angle = 0.0523599
ob_auto_sun = bpy.data.objects.new('AutoSun', light_auto_sun)
scene.collection.objects.link(ob_auto_sun)
ob_auto_sun.rotation_euler = (0.872665, 0.174533, 0.523599)
bpy.context.view_layer.update()
